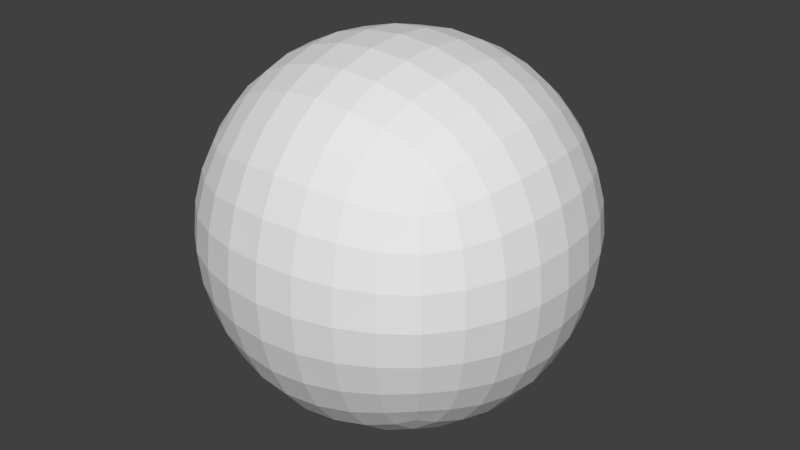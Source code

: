 # Source: Baseball.blend  (saved by Blender 2.79.0; exported with 4.5.12 LTS)
import bpy
from mathutils import Matrix  # noqa: F401  (used for matrix-valued properties, if any)

bpy.ops.wm.read_factory_settings(use_empty=True)
scene = bpy.context.scene
scene.name = 'Scene'

# ---- collections
col_collection_1 = bpy.data.collections.new('Collection 1'); scene.collection.children.link(col_collection_1)

# ---- world
world_world = bpy.data.worlds.new('World'); scene.world = world_world
world_world.color = (0.05088, 0.05088, 0.05088)
world_world.use_sun_shadow = False
world_world.sun_shadow_jitter_overblur = 0.0
world_world.cycles.sampling_method = 'MANUAL'

# ---- meshes
me_cube = bpy.data.meshes.new('Cube')
me_cube.from_pydata([(-0.8492, 0.0, 0.0), (-0.8346, -0.1723, 0.0), (-0.7912, -0.3375, -9.313e-10), (-0.7189, -0.4884, 0.0), (-0.8346, 0.0, 0.1723), (-0.7912, -9.313e-10, 0.3375), (-0.7189, 0.0, 0.4884), (-0.8346, 0.1723, 0.0), (-0.7912, 0.3375, 9.313e-10), (-0.7189, 0.4884, 0.0), (-0.8346, 0.0, -0.1723), (-0.7912, 9.313e-10, -0.3375), (-0.7189, 0.0, -0.4884), (-0.8203, -0.1693, -0.1693), (-0.7775, -0.3315, -0.1632), (-0.7064, -0.4798, -0.1571), (-0.7775, -0.1632, -0.3315), (-0.7374, -0.319, -0.319), (-0.6717, -0.4598, -0.3049), (-0.7064, -0.1571, -0.4798), (-0.6717, -0.3049, -0.4598), (-0.6178, -0.4342, -0.4342), (-0.8203, -0.1693, 0.1693), (-0.7775, -0.1632, 0.3315), (-0.7064, -0.1571, 0.4798), (-0.7775, -0.3315, 0.1632), (-0.7374, -0.319, 0.319), (-0.6717, -0.3049, 0.4598), (-0.7064, -0.4798, 0.1571), (-0.6717, -0.4598, 0.3049), (-0.6178, -0.4342, 0.4342), (-0.8203, 0.1693, 0.1693), (-0.7775, 0.3315, 0.1632), (-0.7064, 0.4798, 0.1571), (-0.7775, 0.1632, 0.3315), (-0.7374, 0.319, 0.319), (-0.6717, 0.4598, 0.3049), (-0.7064, 0.1571, 0.4798), (-0.6717, 0.3049, 0.4598), (-0.6178, 0.4342, 0.4342), (-0.8203, 0.1693, -0.1693), (-0.7775, 0.1632, -0.3315), (-0.7064, 0.1571, -0.4798), (-0.7775, 0.3315, -0.1632), (-0.7374, 0.319, -0.319), (-0.6717, 0.3049, -0.4598), (-0.7064, 0.4798, -0.1571), (-0.6717, 0.4598, -0.3049), (-0.6178, 0.4342, -0.4342), (0.0, 0.8492, 0.0), (-0.1723, 0.8346, 0.0), (-0.3375, 0.7912, -9.313e-10), (-0.4884, 0.7189, 0.0), (0.0, 0.8346, 0.1723), (-9.313e-10, 0.7912, 0.3375), (0.0, 0.7189, 0.4884), (0.1723, 0.8346, 0.0), (0.3375, 0.7912, 9.313e-10), (0.4884, 0.7189, 0.0), (0.0, 0.8346, -0.1723), (9.313e-10, 0.7912, -0.3375), (0.0, 0.7189, -0.4884), (-0.1693, 0.8203, -0.1693), (-0.3315, 0.7775, -0.1632), (-0.4798, 0.7064, -0.1571), (-0.1632, 0.7775, -0.3315), (-0.319, 0.7374, -0.319), (-0.4598, 0.6717, -0.3049), (-0.1571, 0.7064, -0.4798), (-0.3049, 0.6717, -0.4598), (-0.4342, 0.6178, -0.4342), (-0.1693, 0.8203, 0.1693), (-0.1632, 0.7775, 0.3315), (-0.1571, 0.7064, 0.4798), (-0.3315, 0.7775, 0.1632), (-0.319, 0.7374, 0.319), (-0.3049, 0.6717, 0.4598), (-0.4798, 0.7064, 0.1571), (-0.4598, 0.6717, 0.3049), (-0.4342, 0.6178, 0.4342), (0.1693, 0.8203, 0.1693), (0.3315, 0.7775, 0.1632), (0.4798, 0.7064, 0.1571), (0.1632, 0.7775, 0.3315), (0.319, 0.7374, 0.319), (0.4598, 0.6717, 0.3049), (0.1571, 0.7064, 0.4798), (0.3049, 0.6717, 0.4598), (0.4342, 0.6178, 0.4342), (0.1693, 0.8203, -0.1693), (0.1632, 0.7775, -0.3315), (0.1571, 0.7064, -0.4798), (0.3315, 0.7775, -0.1632), (0.319, 0.7374, -0.319), (0.3049, 0.6717, -0.4598), (0.4798, 0.7064, -0.1571), (0.4598, 0.6717, -0.3049), (0.4342, 0.6178, -0.4342), (0.8492, 0.0, 0.0), (0.8346, 0.1723, 0.0), (0.7912, 0.3375, -9.313e-10), (0.7189, 0.4884, 0.0), (0.8346, 0.0, 0.1723), (0.7912, 9.313e-10, 0.3375), (0.7189, 0.0, 0.4884), (0.8346, -0.1723, 0.0), (0.7912, -0.3375, 9.313e-10), (0.7189, -0.4884, 0.0), (0.8346, 0.0, -0.1723), (0.7912, -9.313e-10, -0.3375), (0.7189, 0.0, -0.4884), (0.8203, 0.1693, -0.1693), (0.7775, 0.3315, -0.1632), (0.7064, 0.4798, -0.1571), (0.7775, 0.1632, -0.3315), (0.7374, 0.319, -0.319), (0.6717, 0.4598, -0.3049), (0.7064, 0.1571, -0.4798), (0.6717, 0.3049, -0.4598), (0.6178, 0.4342, -0.4342), (0.8203, 0.1693, 0.1693), (0.7775, 0.1632, 0.3315), (0.7064, 0.1571, 0.4798), (0.7775, 0.3315, 0.1632), (0.7374, 0.319, 0.319), (0.6717, 0.3049, 0.4598), (0.7064, 0.4798, 0.1571), (0.6717, 0.4598, 0.3049), (0.6178, 0.4342, 0.4342), (0.8203, -0.1693, 0.1693), (0.7775, -0.3315, 0.1632), (0.7064, -0.4798, 0.1571), (0.7775, -0.1632, 0.3315), (0.7374, -0.319, 0.319), (0.6717, -0.4598, 0.3049), (0.7064, -0.1571, 0.4798), (0.6717, -0.3049, 0.4598), (0.6178, -0.4342, 0.4342), (0.8203, -0.1693, -0.1693), (0.7775, -0.1632, -0.3315), (0.7064, -0.1571, -0.4798), (0.7775, -0.3315, -0.1632), (0.7374, -0.319, -0.319), (0.6717, -0.3049, -0.4598), (0.7064, -0.4798, -0.1571), (0.6717, -0.4598, -0.3049), (0.6178, -0.4342, -0.4342), (0.0, -0.8492, 0.0), (0.1723, -0.8346, 0.0), (0.3375, -0.7912, -9.313e-10), (0.4884, -0.7189, 0.0), (0.0, -0.8346, 0.1723), (9.313e-10, -0.7912, 0.3375), (0.0, -0.7189, 0.4884), (-0.1723, -0.8346, 0.0), (-0.3375, -0.7912, 9.313e-10), (-0.4884, -0.7189, 0.0), (0.0, -0.8346, -0.1723), (-9.313e-10, -0.7912, -0.3375), (0.0, -0.7189, -0.4884), (0.1693, -0.8203, -0.1693), (0.3315, -0.7775, -0.1632), (0.4798, -0.7064, -0.1571), (0.1632, -0.7775, -0.3315), (0.319, -0.7374, -0.319), (0.4598, -0.6717, -0.3049), (0.1571, -0.7064, -0.4798), (0.3049, -0.6717, -0.4598), (0.4342, -0.6178, -0.4342), (0.1693, -0.8203, 0.1693), (0.1632, -0.7775, 0.3315), (0.1571, -0.7064, 0.4798), (0.3315, -0.7775, 0.1632), (0.319, -0.7374, 0.319), (0.3049, -0.6717, 0.4598), (0.4798, -0.7064, 0.1571), (0.4598, -0.6717, 0.3049), (0.4342, -0.6178, 0.4342), (-0.1693, -0.8203, 0.1693), (-0.3315, -0.7775, 0.1632), (-0.4798, -0.7064, 0.1571), (-0.1632, -0.7775, 0.3315), (-0.319, -0.7374, 0.319), (-0.4598, -0.6717, 0.3049), (-0.1571, -0.7064, 0.4798), (-0.3049, -0.6717, 0.4598), (-0.4342, -0.6178, 0.4342), (-0.1693, -0.8203, -0.1693), (-0.1632, -0.7775, -0.3315), (-0.1571, -0.7064, -0.4798), (-0.3315, -0.7775, -0.1632), (-0.319, -0.7374, -0.319), (-0.3049, -0.6717, -0.4598), (-0.4798, -0.7064, -0.1571), (-0.4598, -0.6717, -0.3049), (-0.4342, -0.6178, -0.4342), (0.0, 0.0, -0.8492), (0.0, 0.1723, -0.8346), (-9.313e-10, 0.3375, -0.7912), (0.0, 0.4884, -0.7189), (0.1723, 0.0, -0.8346), (0.3375, 9.313e-10, -0.7912), (0.4884, 0.0, -0.7189), (0.0, -0.1723, -0.8346), (9.313e-10, -0.3375, -0.7912), (0.0, -0.4884, -0.7189), (-0.1723, 0.0, -0.8346), (-0.3375, -9.313e-10, -0.7912), (-0.4884, 0.0, -0.7189), (-0.1693, 0.1693, -0.8203), (-0.1632, 0.3315, -0.7775), (-0.1571, 0.4798, -0.7064), (-0.3315, 0.1632, -0.7775), (-0.319, 0.319, -0.7374), (-0.3049, 0.4598, -0.6717), (-0.4798, 0.1571, -0.7064), (-0.4598, 0.3049, -0.6717), (-0.4342, 0.4342, -0.6178), (0.1693, 0.1693, -0.8203), (0.3315, 0.1632, -0.7775), (0.4798, 0.1571, -0.7064), (0.1632, 0.3315, -0.7775), (0.319, 0.319, -0.7374), (0.4598, 0.3049, -0.6717), (0.1571, 0.4798, -0.7064), (0.3049, 0.4598, -0.6717), (0.4342, 0.4342, -0.6178), (0.1693, -0.1693, -0.8203), (0.1632, -0.3315, -0.7775), (0.1571, -0.4798, -0.7064), (0.3315, -0.1632, -0.7775), (0.319, -0.319, -0.7374), (0.3049, -0.4598, -0.6717), (0.4798, -0.1571, -0.7064), (0.4598, -0.3049, -0.6717), (0.4342, -0.4342, -0.6178), (-0.1693, -0.1693, -0.8203), (-0.3315, -0.1632, -0.7775), (-0.4798, -0.1571, -0.7064), (-0.1632, -0.3315, -0.7775), (-0.319, -0.319, -0.7374), (-0.4598, -0.3049, -0.6717), (-0.1571, -0.4798, -0.7064), (-0.3049, -0.4598, -0.6717), (-0.4342, -0.4342, -0.6178), (0.0, 0.0, 0.8492), (0.0, 0.1723, 0.8346), (9.313e-10, 0.3375, 0.7912), (0.0, 0.4884, 0.7189), (-0.1723, 0.0, 0.8346), (-0.3375, 9.313e-10, 0.7912), (-0.4884, 0.0, 0.7189), (0.0, -0.1723, 0.8346), (-9.313e-10, -0.3375, 0.7912), (0.0, -0.4884, 0.7189), (0.1723, 0.0, 0.8346), (0.3375, -9.313e-10, 0.7912), (0.4884, 0.0, 0.7189), (0.1693, 0.1693, 0.8203), (0.1632, 0.3315, 0.7775), (0.1571, 0.4798, 0.7064), (0.3315, 0.1632, 0.7775), (0.319, 0.319, 0.7374), (0.3049, 0.4598, 0.6717), (0.4798, 0.1571, 0.7064), (0.4598, 0.3049, 0.6717), (0.4342, 0.4342, 0.6178), (-0.1693, 0.1693, 0.8203), (-0.3315, 0.1632, 0.7775), (-0.4798, 0.1571, 0.7064), (-0.1632, 0.3315, 0.7775), (-0.319, 0.319, 0.7374), (-0.4598, 0.3049, 0.6717), (-0.1571, 0.4798, 0.7064), (-0.3049, 0.4598, 0.6717), (-0.4342, 0.4342, 0.6178), (-0.1693, -0.1693, 0.8203), (-0.1632, -0.3315, 0.7775), (-0.1571, -0.4798, 0.7064), (-0.3315, -0.1632, 0.7775), (-0.319, -0.319, 0.7374), (-0.3049, -0.4598, 0.6717), (-0.4798, -0.1571, 0.7064), (-0.4598, -0.3049, 0.6717), (-0.4342, -0.4342, 0.6178), (0.1693, -0.1693, 0.8203), (0.3315, -0.1632, 0.7775), (0.4798, -0.1571, 0.7064), (0.1632, -0.3315, 0.7775), (0.319, -0.319, 0.7374), (0.4598, -0.3049, 0.6717), (0.1571, -0.4798, 0.7064), (0.3049, -0.4598, 0.6717), (0.4342, -0.4342, 0.6178), (-0.54, 0.4199, -0.54), (-0.5795, 0.2976, -0.5795), (-0.6071, 0.1541, -0.6071), (-0.6179, 0.0, -0.6179), (-0.6071, -0.1541, -0.6071), (-0.5795, -0.2976, -0.5795), (-0.54, -0.4199, -0.54), (-0.54, -0.54, -0.4199), (-0.5795, -0.5795, -0.2976), (-0.6071, -0.6071, -0.1541), (-0.6179, -0.6179, 0.0), (-0.6071, -0.6071, 0.1541), (-0.5795, -0.5795, 0.2976), (-0.54, -0.54, 0.4199), (-0.54, -0.4199, 0.54), (-0.5795, -0.2976, 0.5795), (-0.6071, -0.1541, 0.6071), (-0.6179, 0.0, 0.6179), (-0.6071, 0.1541, 0.6071), (-0.5795, 0.2976, 0.5795), (-0.54, 0.4199, 0.54), (-0.54, 0.54, 0.4199), (-0.5795, 0.5795, 0.2976), (-0.6071, 0.6071, 0.1541), (-0.6179, 0.6179, 0.0), (-0.6071, 0.6071, -0.1541), (-0.5795, 0.5795, -0.2976), (-0.54, 0.54, -0.4199), (0.4199, 0.54, -0.54), (0.2976, 0.5795, -0.5795), (0.1541, 0.6071, -0.6071), (0.0, 0.6179, -0.6179), (-0.1541, 0.6071, -0.6071), (-0.2976, 0.5795, -0.5795), (-0.4199, 0.54, -0.54), (-0.4199, 0.54, 0.54), (-0.2976, 0.5795, 0.5795), (-0.1541, 0.6071, 0.6071), (0.0, 0.6179, 0.6179), (0.1541, 0.6071, 0.6071), (0.2976, 0.5795, 0.5795), (0.4199, 0.54, 0.54), (0.54, 0.54, 0.4199), (0.5795, 0.5795, 0.2976), (0.6071, 0.6071, 0.1541), (0.6179, 0.6179, 0.0), (0.6071, 0.6071, -0.1541), (0.5795, 0.5795, -0.2976), (0.54, 0.54, -0.4199), (0.54, -0.4199, -0.54), (0.5795, -0.2976, -0.5795), (0.6071, -0.1541, -0.6071), (0.6179, 0.0, -0.6179), (0.6071, 0.1541, -0.6071), (0.5795, 0.2976, -0.5795), (0.54, 0.4199, -0.54), (0.54, 0.4199, 0.54), (0.5795, 0.2976, 0.5795), (0.6071, 0.1541, 0.6071), (0.6179, 0.0, 0.6179), (0.6071, -0.1541, 0.6071), (0.5795, -0.2976, 0.5795), (0.54, -0.4199, 0.54), (0.54, -0.54, 0.4199), (0.5795, -0.5795, 0.2976), (0.6071, -0.6071, 0.1541), (0.6179, -0.6179, 0.0), (0.6071, -0.6071, -0.1541), (0.5795, -0.5795, -0.2976), (0.54, -0.54, -0.4199), (-0.4199, -0.54, -0.54), (-0.2976, -0.5795, -0.5795), (-0.1541, -0.6071, -0.6071), (0.0, -0.6179, -0.6179), (0.1541, -0.6071, -0.6071), (0.2976, -0.5795, -0.5795), (0.4199, -0.54, -0.54), (0.4199, -0.54, 0.54), (0.2976, -0.5795, 0.5795), (0.1541, -0.6071, 0.6071), (0.0, -0.6179, 0.6179), (-0.1541, -0.6071, 0.6071), (-0.2976, -0.5795, 0.5795), (-0.4199, -0.54, 0.54), (-0.5015, -0.5015, -0.5015), (-0.5015, -0.5015, 0.5015), (-0.5015, 0.5015, -0.5015), (-0.5015, 0.5015, 0.5015), (0.5015, -0.5015, -0.5015), (0.5015, -0.5015, 0.5015), (0.5015, 0.5015, -0.5015), (0.5015, 0.5015, 0.5015)], [], [(0, 10, 13, 1), (1, 13, 14, 2), (2, 14, 15, 3), (3, 15, 303, 304), (10, 11, 16, 13), (13, 16, 17, 14), (14, 17, 18, 15), (15, 18, 302, 303), (11, 12, 19, 16), (16, 19, 20, 17), (17, 20, 21, 18), (18, 21, 301, 302), (12, 297, 298, 19), (19, 298, 299, 20), (20, 299, 300, 21), (21, 300, 378, 301), (0, 1, 22, 4), (4, 22, 23, 5), (5, 23, 24, 6), (6, 24, 310, 311), (1, 2, 25, 22), (22, 25, 26, 23), (23, 26, 27, 24), (24, 27, 309, 310), (2, 3, 28, 25), (25, 28, 29, 26), (26, 29, 30, 27), (27, 30, 308, 309), (3, 304, 305, 28), (28, 305, 306, 29), (29, 306, 307, 30), (30, 307, 379, 308), (0, 4, 31, 7), (7, 31, 32, 8), (8, 32, 33, 9), (9, 33, 317, 318), (4, 5, 34, 31), (31, 34, 35, 32), (32, 35, 36, 33), (33, 36, 316, 317), (5, 6, 37, 34), (34, 37, 38, 35), (35, 38, 39, 36), (36, 39, 315, 316), (6, 311, 312, 37), (37, 312, 313, 38), (38, 313, 314, 39), (39, 314, 381, 315), (0, 7, 40, 10), (10, 40, 41, 11), (11, 41, 42, 12), (12, 42, 296, 297), (7, 8, 43, 40), (40, 43, 44, 41), (41, 44, 45, 42), (42, 45, 295, 296), (8, 9, 46, 43), (43, 46, 47, 44), (44, 47, 48, 45), (45, 48, 294, 295), (9, 318, 319, 46), (46, 319, 320, 47), (47, 320, 321, 48), (48, 321, 380, 294), (49, 59, 62, 50), (50, 62, 63, 51), (51, 63, 64, 52), (52, 64, 319, 318), (59, 60, 65, 62), (62, 65, 66, 63), (63, 66, 67, 64), (64, 67, 320, 319), (60, 61, 68, 65), (65, 68, 69, 66), (66, 69, 70, 67), (67, 70, 321, 320), (61, 325, 326, 68), (68, 326, 327, 69), (69, 327, 328, 70), (70, 328, 380, 321), (49, 50, 71, 53), (53, 71, 72, 54), (54, 72, 73, 55), (55, 73, 331, 332), (50, 51, 74, 71), (71, 74, 75, 72), (72, 75, 76, 73), (73, 76, 330, 331), (51, 52, 77, 74), (74, 77, 78, 75), (75, 78, 79, 76), (76, 79, 329, 330), (52, 318, 317, 77), (77, 317, 316, 78), (78, 316, 315, 79), (79, 315, 381, 329), (49, 53, 80, 56), (56, 80, 81, 57), (57, 81, 82, 58), (58, 82, 338, 339), (53, 54, 83, 80), (80, 83, 84, 81), (81, 84, 85, 82), (82, 85, 337, 338), (54, 55, 86, 83), (83, 86, 87, 84), (84, 87, 88, 85), (85, 88, 336, 337), (55, 332, 333, 86), (86, 333, 334, 87), (87, 334, 335, 88), (88, 335, 385, 336), (49, 56, 89, 59), (59, 89, 90, 60), (60, 90, 91, 61), (61, 91, 324, 325), (56, 57, 92, 89), (89, 92, 93, 90), (90, 93, 94, 91), (91, 94, 323, 324), (57, 58, 95, 92), (92, 95, 96, 93), (93, 96, 97, 94), (94, 97, 322, 323), (58, 339, 340, 95), (95, 340, 341, 96), (96, 341, 342, 97), (97, 342, 384, 322), (98, 108, 111, 99), (99, 111, 112, 100), (100, 112, 113, 101), (101, 113, 340, 339), (108, 109, 114, 111), (111, 114, 115, 112), (112, 115, 116, 113), (113, 116, 341, 340), (109, 110, 117, 114), (114, 117, 118, 115), (115, 118, 119, 116), (116, 119, 342, 341), (110, 346, 347, 117), (117, 347, 348, 118), (118, 348, 349, 119), (119, 349, 384, 342), (98, 99, 120, 102), (102, 120, 121, 103), (103, 121, 122, 104), (104, 122, 352, 353), (99, 100, 123, 120), (120, 123, 124, 121), (121, 124, 125, 122), (122, 125, 351, 352), (100, 101, 126, 123), (123, 126, 127, 124), (124, 127, 128, 125), (125, 128, 350, 351), (101, 339, 338, 126), (126, 338, 337, 127), (127, 337, 336, 128), (128, 336, 385, 350), (98, 102, 129, 105), (105, 129, 130, 106), (106, 130, 131, 107), (107, 131, 359, 360), (102, 103, 132, 129), (129, 132, 133, 130), (130, 133, 134, 131), (131, 134, 358, 359), (103, 104, 135, 132), (132, 135, 136, 133), (133, 136, 137, 134), (134, 137, 357, 358), (104, 353, 354, 135), (135, 354, 355, 136), (136, 355, 356, 137), (137, 356, 383, 357), (98, 105, 138, 108), (108, 138, 139, 109), (109, 139, 140, 110), (110, 140, 345, 346), (105, 106, 141, 138), (138, 141, 142, 139), (139, 142, 143, 140), (140, 143, 344, 345), (106, 107, 144, 141), (141, 144, 145, 142), (142, 145, 146, 143), (143, 146, 343, 344), (107, 360, 361, 144), (144, 361, 362, 145), (145, 362, 363, 146), (146, 363, 382, 343), (147, 157, 160, 148), (148, 160, 161, 149), (149, 161, 162, 150), (150, 162, 361, 360), (157, 158, 163, 160), (160, 163, 164, 161), (161, 164, 165, 162), (162, 165, 362, 361), (158, 159, 166, 163), (163, 166, 167, 164), (164, 167, 168, 165), (165, 168, 363, 362), (159, 367, 368, 166), (166, 368, 369, 167), (167, 369, 370, 168), (168, 370, 382, 363), (147, 148, 169, 151), (151, 169, 170, 152), (152, 170, 171, 153), (153, 171, 373, 374), (148, 149, 172, 169), (169, 172, 173, 170), (170, 173, 174, 171), (171, 174, 372, 373), (149, 150, 175, 172), (172, 175, 176, 173), (173, 176, 177, 174), (174, 177, 371, 372), (150, 360, 359, 175), (175, 359, 358, 176), (176, 358, 357, 177), (177, 357, 383, 371), (147, 151, 178, 154), (154, 178, 179, 155), (155, 179, 180, 156), (156, 180, 305, 304), (151, 152, 181, 178), (178, 181, 182, 179), (179, 182, 183, 180), (180, 183, 306, 305), (152, 153, 184, 181), (181, 184, 185, 182), (182, 185, 186, 183), (183, 186, 307, 306), (153, 374, 375, 184), (184, 375, 376, 185), (185, 376, 377, 186), (186, 377, 379, 307), (147, 154, 187, 157), (157, 187, 188, 158), (158, 188, 189, 159), (159, 189, 366, 367), (154, 155, 190, 187), (187, 190, 191, 188), (188, 191, 192, 189), (189, 192, 365, 366), (155, 156, 193, 190), (190, 193, 194, 191), (191, 194, 195, 192), (192, 195, 364, 365), (156, 304, 303, 193), (193, 303, 302, 194), (194, 302, 301, 195), (195, 301, 378, 364), (196, 206, 209, 197), (197, 209, 210, 198), (198, 210, 211, 199), (199, 211, 326, 325), (206, 207, 212, 209), (209, 212, 213, 210), (210, 213, 214, 211), (211, 214, 327, 326), (207, 208, 215, 212), (212, 215, 216, 213), (213, 216, 217, 214), (214, 217, 328, 327), (208, 297, 296, 215), (215, 296, 295, 216), (216, 295, 294, 217), (217, 294, 380, 328), (196, 197, 218, 200), (200, 218, 219, 201), (201, 219, 220, 202), (202, 220, 347, 346), (197, 198, 221, 218), (218, 221, 222, 219), (219, 222, 223, 220), (220, 223, 348, 347), (198, 199, 224, 221), (221, 224, 225, 222), (222, 225, 226, 223), (223, 226, 349, 348), (199, 325, 324, 224), (224, 324, 323, 225), (225, 323, 322, 226), (226, 322, 384, 349), (196, 200, 227, 203), (203, 227, 228, 204), (204, 228, 229, 205), (205, 229, 368, 367), (200, 201, 230, 227), (227, 230, 231, 228), (228, 231, 232, 229), (229, 232, 369, 368), (201, 202, 233, 230), (230, 233, 234, 231), (231, 234, 235, 232), (232, 235, 370, 369), (202, 346, 345, 233), (233, 345, 344, 234), (234, 344, 343, 235), (235, 343, 382, 370), (196, 203, 236, 206), (206, 236, 237, 207), (207, 237, 238, 208), (208, 238, 298, 297), (203, 204, 239, 236), (236, 239, 240, 237), (237, 240, 241, 238), (238, 241, 299, 298), (204, 205, 242, 239), (239, 242, 243, 240), (240, 243, 244, 241), (241, 244, 300, 299), (205, 367, 366, 242), (242, 366, 365, 243), (243, 365, 364, 244), (244, 364, 378, 300), (245, 255, 258, 246), (246, 258, 259, 247), (247, 259, 260, 248), (248, 260, 333, 332), (255, 256, 261, 258), (258, 261, 262, 259), (259, 262, 263, 260), (260, 263, 334, 333), (256, 257, 264, 261), (261, 264, 265, 262), (262, 265, 266, 263), (263, 266, 335, 334), (257, 353, 352, 264), (264, 352, 351, 265), (265, 351, 350, 266), (266, 350, 385, 335), (245, 246, 267, 249), (249, 267, 268, 250), (250, 268, 269, 251), (251, 269, 312, 311), (246, 247, 270, 267), (267, 270, 271, 268), (268, 271, 272, 269), (269, 272, 313, 312), (247, 248, 273, 270), (270, 273, 274, 271), (271, 274, 275, 272), (272, 275, 314, 313), (248, 332, 331, 273), (273, 331, 330, 274), (274, 330, 329, 275), (275, 329, 381, 314), (245, 249, 276, 252), (252, 276, 277, 253), (253, 277, 278, 254), (254, 278, 375, 374), (249, 250, 279, 276), (276, 279, 280, 277), (277, 280, 281, 278), (278, 281, 376, 375), (250, 251, 282, 279), (279, 282, 283, 280), (280, 283, 284, 281), (281, 284, 377, 376), (251, 311, 310, 282), (282, 310, 309, 283), (283, 309, 308, 284), (284, 308, 379, 377), (245, 252, 285, 255), (255, 285, 286, 256), (256, 286, 287, 257), (257, 287, 354, 353), (252, 253, 288, 285), (285, 288, 289, 286), (286, 289, 290, 287), (287, 290, 355, 354), (253, 254, 291, 288), (288, 291, 292, 289), (289, 292, 293, 290), (290, 293, 356, 355), (254, 374, 373, 291), (291, 373, 372, 292), (292, 372, 371, 293), (293, 371, 383, 356)])
_uv = me_cube.uv_layers.new(name='UVMap')
_uv.uv.foreach_set('vector', [0.3074, 0.4989, 0.3056, 0.4749, 0.3291, 0.4737, 0.3311, 0.4969, 0.3311, 0.4969, 0.3291, 0.4737, 0.3522, 0.4727, 0.3542, 0.4949, 0.3542, 0.4949, 0.3522, 0.4727, 0.3747, 0.4716, 0.3767, 0.4931, 0.3767, 0.4931, 0.3747, 0.4716, 0.3972, 0.4699, 0.399, 0.4914, 0.3056, 0.4749, 0.3043, 0.4508, 0.3277, 0.4503, 0.3291, 0.4737, 0.3291, 0.4737, 0.3277, 0.4503, 0.3505, 0.4503, 0.3522, 0.4727, 0.3522, 0.4727, 0.3505, 0.4503, 0.3728, 0.4501, 0.3747, 0.4716, 0.3747, 0.4716, 0.3728, 0.4501, 0.3947, 0.4485, 0.3972, 0.4699, 0.3043, 0.4508, 0.3034, 0.4262, 0.327, 0.4264, 0.3277, 0.4503, 0.3277, 0.4503, 0.327, 0.4264, 0.3499, 0.4276, 0.3505, 0.4503, 0.3505, 0.4503, 0.3499, 0.4276, 0.3713, 0.4292, 0.3728, 0.4501, 0.3728, 0.4501, 0.3713, 0.4292, 0.3916, 0.4283, 0.3947, 0.4485, 0.3034, 0.4262, 0.3029, 0.4009, 0.3278, 0.4014, 0.327, 0.4264, 0.327, 0.4264, 0.3278, 0.4014, 0.3517, 0.4041, 0.3499, 0.4276, 0.3499, 0.4276, 0.3517, 0.4041, 0.373, 0.4084, 0.3713, 0.4292, 0.3713, 0.4292, 0.373, 0.4084, 0.3885, 0.4128, 0.3916, 0.4283, 0.3074, 0.4989, 0.3311, 0.4969, 0.3331, 0.52, 0.3098, 0.5229, 0.3098, 0.5229, 0.3331, 0.52, 0.3357, 0.5432, 0.3127, 0.5468, 0.3127, 0.5468, 0.3357, 0.5432, 0.3392, 0.5666, 0.3161, 0.571, 0.3161, 0.571, 0.3392, 0.5666, 0.3444, 0.5908, 0.3202, 0.5958, 0.3311, 0.4969, 0.3542, 0.4949, 0.3559, 0.5171, 0.3331, 0.52, 0.3331, 0.52, 0.3559, 0.5171, 0.358, 0.5393, 0.3357, 0.5432, 0.3357, 0.5432, 0.358, 0.5393, 0.3612, 0.5615, 0.3392, 0.5666, 0.3392, 0.5666, 0.3612, 0.5615, 0.3671, 0.5839, 0.3444, 0.5908, 0.3542, 0.4949, 0.3767, 0.4931, 0.3781, 0.5145, 0.3559, 0.5171, 0.3559, 0.5171, 0.3781, 0.5145, 0.3796, 0.5357, 0.358, 0.5393, 0.358, 0.5393, 0.3796, 0.5357, 0.3816, 0.5563, 0.3612, 0.5615, 0.3612, 0.5615, 0.3816, 0.5563, 0.3869, 0.5759, 0.3671, 0.5839, 0.3767, 0.4931, 0.399, 0.4914, 0.4003, 0.5128, 0.3781, 0.5145, 0.3781, 0.5145, 0.4003, 0.5128, 0.4011, 0.5338, 0.3796, 0.5357, 0.3796, 0.5357, 0.4011, 0.5338, 0.4012, 0.5537, 0.3816, 0.5563, 0.3816, 0.5563, 0.4012, 0.5537, 0.401, 0.5691, 0.3869, 0.5759, 0.3074, 0.4989, 0.3098, 0.5229, 0.2859, 0.5252, 0.2832, 0.5011, 0.2832, 0.5011, 0.2859, 0.5252, 0.2615, 0.5274, 0.2586, 0.5033, 0.2586, 0.5033, 0.2615, 0.5274, 0.2365, 0.53, 0.2334, 0.5055, 0.2334, 0.5055, 0.2365, 0.53, 0.2105, 0.5337, 0.2073, 0.5079, 0.3098, 0.5229, 0.3127, 0.5468, 0.2891, 0.5493, 0.2859, 0.5252, 0.2859, 0.5252, 0.2891, 0.5493, 0.265, 0.5514, 0.2615, 0.5274, 0.2615, 0.5274, 0.265, 0.5514, 0.2407, 0.554, 0.2365, 0.53, 0.2365, 0.53, 0.2407, 0.554, 0.2159, 0.5586, 0.2105, 0.5337, 0.3127, 0.5468, 0.3161, 0.571, 0.2923, 0.5737, 0.2891, 0.5493, 0.2891, 0.5493, 0.2923, 0.5737, 0.2684, 0.5755, 0.265, 0.5514, 0.265, 0.5514, 0.2684, 0.5755, 0.2452, 0.5769, 0.2407, 0.554, 0.2407, 0.554, 0.2452, 0.5769, 0.2227, 0.5812, 0.2159, 0.5586, 0.3161, 0.571, 0.3202, 0.5958, 0.2952, 0.5992, 0.2923, 0.5737, 0.2923, 0.5737, 0.2952, 0.5992, 0.2702, 0.6004, 0.2684, 0.5755, 0.2684, 0.5755, 0.2702, 0.6004, 0.2467, 0.5996, 0.2452, 0.5769, 0.2452, 0.5769, 0.2467, 0.5996, 0.229, 0.5979, 0.2227, 0.5812, 0.3074, 0.4989, 0.2832, 0.5011, 0.2816, 0.4769, 0.3056, 0.4749, 0.3056, 0.4749, 0.2816, 0.4769, 0.2805, 0.4525, 0.3043, 0.4508, 0.3043, 0.4508, 0.2805, 0.4525, 0.2793, 0.4278, 0.3034, 0.4262, 0.3034, 0.4262, 0.2793, 0.4278, 0.2775, 0.4021, 0.3029, 0.4009, 0.2832, 0.5011, 0.2586, 0.5033, 0.2572, 0.479, 0.2816, 0.4769, 0.2816, 0.4769, 0.2572, 0.479, 0.2564, 0.4547, 0.2805, 0.4525, 0.2805, 0.4525, 0.2564, 0.4547, 0.2554, 0.4303, 0.2793, 0.4278, 0.2793, 0.4278, 0.2554, 0.4303, 0.2526, 0.4055, 0.2775, 0.4021, 0.2586, 0.5033, 0.2334, 0.5055, 0.2321, 0.4809, 0.2572, 0.479, 0.2572, 0.479, 0.2321, 0.4809, 0.232, 0.4565, 0.2564, 0.4547, 0.2564, 0.4547, 0.232, 0.4565, 0.2323, 0.4331, 0.2554, 0.4303, 0.2554, 0.4303, 0.2323, 0.4331, 0.2297, 0.4105, 0.2526, 0.4055, 0.2334, 0.5055, 0.2073, 0.5079, 0.2059, 0.4819, 0.2321, 0.4809, 0.2321, 0.4809, 0.2059, 0.4819, 0.2067, 0.4564, 0.232, 0.4565, 0.232, 0.4565, 0.2067, 0.4564, 0.2094, 0.4329, 0.2323, 0.4331, 0.2323, 0.4331, 0.2094, 0.4329, 0.2126, 0.4154, 0.2297, 0.4105, 0.05348, 0.5217, 0.05608, 0.4666, 0.1043, 0.4735, 0.1043, 0.5171, 0.1043, 0.5171, 0.1043, 0.4735, 0.1438, 0.4782, 0.1447, 0.5135, 0.1447, 0.5135, 0.1438, 0.4782, 0.177, 0.4809, 0.1782, 0.5105, 0.1782, 0.5105, 0.177, 0.4809, 0.2059, 0.4819, 0.2073, 0.5079, 0.05608, 0.4666, 0.06973, 0.4155, 0.1128, 0.4316, 0.1043, 0.4735, 0.1043, 0.4735, 0.1128, 0.4316, 0.1488, 0.4437, 0.1438, 0.4782, 0.1438, 0.4782, 0.1488, 0.4437, 0.1796, 0.452, 0.177, 0.4809, 0.177, 0.4809, 0.1796, 0.452, 0.2067, 0.4564, 0.2059, 0.4819, 0.06973, 0.4155, 0.09239, 0.3705, 0.1291, 0.3934, 0.1128, 0.4316, 0.1128, 0.4316, 0.1291, 0.3934, 0.1601, 0.4116, 0.1488, 0.4437, 0.1488, 0.4437, 0.1601, 0.4116, 0.186, 0.4254, 0.1796, 0.452, 0.1796, 0.452, 0.186, 0.4254, 0.2094, 0.4329, 0.2067, 0.4564, 0.09239, 0.3705, 0.122, 0.3326, 0.1526, 0.3606, 0.1291, 0.3934, 0.1291, 0.3934, 0.1526, 0.3606, 0.1782, 0.384, 0.1601, 0.4116, 0.1601, 0.4116, 0.1782, 0.384, 0.1988, 0.4028, 0.186, 0.4254, 0.186, 0.4254, 0.1988, 0.4028, 0.2126, 0.4154, 0.2094, 0.4329, 0.05348, 0.5217, 0.1043, 0.5171, 0.1121, 0.56, 0.06582, 0.5755, 0.06582, 0.5755, 0.1121, 0.56, 0.1279, 0.5998, 0.08834, 0.6233, 0.08834, 0.6233, 0.1279, 0.5998, 0.1508, 0.6345, 0.1187, 0.6637, 0.1187, 0.6637, 0.1508, 0.6345, 0.1798, 0.6626, 0.1547, 0.6958, 0.1043, 0.5171, 0.1447, 0.5135, 0.1501, 0.5484, 0.1121, 0.56, 0.1121, 0.56, 0.1501, 0.5484, 0.1612, 0.5815, 0.1279, 0.5998, 0.1279, 0.5998, 0.1612, 0.5815, 0.178, 0.611, 0.1508, 0.6345, 0.1508, 0.6345, 0.178, 0.611, 0.2008, 0.6349, 0.1798, 0.6626, 0.1447, 0.5135, 0.1782, 0.5105, 0.1823, 0.5398, 0.1501, 0.5484, 0.1501, 0.5484, 0.1823, 0.5398, 0.19, 0.5677, 0.1612, 0.5815, 0.1612, 0.5815, 0.19, 0.5677, 0.2011, 0.5928, 0.178, 0.611, 0.178, 0.611, 0.2011, 0.5928, 0.2177, 0.6127, 0.2008, 0.6349, 0.1782, 0.5105, 0.2073, 0.5079, 0.2105, 0.5337, 0.1823, 0.5398, 0.1823, 0.5398, 0.2105, 0.5337, 0.2159, 0.5586, 0.19, 0.5677, 0.19, 0.5677, 0.2159, 0.5586, 0.2227, 0.5812, 0.2011, 0.5928, 0.2011, 0.5928, 0.2227, 0.5812, 0.229, 0.5979, 0.2177, 0.6127, 0.9465, 0.522, 0.9341, 0.5758, 0.8879, 0.5603, 0.8957, 0.5174, 0.8957, 0.5174, 0.8879, 0.5603, 0.8499, 0.5486, 0.8553, 0.5137, 0.8553, 0.5137, 0.8499, 0.5486, 0.8177, 0.54, 0.8218, 0.5107, 0.8218, 0.5107, 0.8177, 0.54, 0.7895, 0.5339, 0.7927, 0.5081, 0.9341, 0.5758, 0.9116, 0.6236, 0.8721, 0.6001, 0.8879, 0.5603, 0.8879, 0.5603, 0.8721, 0.6001, 0.8387, 0.5817, 0.8499, 0.5486, 0.8499, 0.5486, 0.8387, 0.5817, 0.81, 0.568, 0.8177, 0.54, 0.8177, 0.54, 0.81, 0.568, 0.7841, 0.5588, 0.7895, 0.5339, 0.9116, 0.6236, 0.8812, 0.6639, 0.8491, 0.6347, 0.8721, 0.6001, 0.8721, 0.6001, 0.8491, 0.6347, 0.8219, 0.6112, 0.8387, 0.5817, 0.8387, 0.5817, 0.8219, 0.6112, 0.7988, 0.593, 0.81, 0.568, 0.81, 0.568, 0.7988, 0.593, 0.7772, 0.5814, 0.7841, 0.5588, 0.8812, 0.6639, 0.8452, 0.696, 0.8201, 0.6628, 0.8491, 0.6347, 0.8491, 0.6347, 0.8201, 0.6628, 0.7991, 0.6351, 0.8219, 0.6112, 0.8219, 0.6112, 0.7991, 0.6351, 0.7822, 0.6129, 0.7988, 0.593, 0.7988, 0.593, 0.7822, 0.6129, 0.7709, 0.5981, 0.7772, 0.5814, 0.9465, 0.522, 0.8957, 0.5174, 0.8957, 0.4738, 0.944, 0.4669, 0.944, 0.4669, 0.8957, 0.4738, 0.8873, 0.4319, 0.9303, 0.4158, 0.9303, 0.4158, 0.8873, 0.4319, 0.871, 0.3937, 0.9077, 0.3708, 0.9077, 0.3708, 0.871, 0.3937, 0.8475, 0.3609, 0.8781, 0.3328, 0.8957, 0.5174, 0.8553, 0.5137, 0.8562, 0.4784, 0.8957, 0.4738, 0.8957, 0.4738, 0.8562, 0.4784, 0.8512, 0.4439, 0.8873, 0.4319, 0.8873, 0.4319, 0.8512, 0.4439, 0.84, 0.4119, 0.871, 0.3937, 0.871, 0.3937, 0.84, 0.4119, 0.8219, 0.3843, 0.8475, 0.3609, 0.8553, 0.5137, 0.8218, 0.5107, 0.823, 0.4812, 0.8562, 0.4784, 0.8562, 0.4784, 0.823, 0.4812, 0.8205, 0.4522, 0.8512, 0.4439, 0.8512, 0.4439, 0.8205, 0.4522, 0.814, 0.4256, 0.84, 0.4119, 0.84, 0.4119, 0.814, 0.4256, 0.8013, 0.403, 0.8219, 0.3843, 0.8218, 0.5107, 0.7927, 0.5081, 0.7941, 0.4821, 0.823, 0.4812, 0.823, 0.4812, 0.7941, 0.4821, 0.7933, 0.4566, 0.8205, 0.4522, 0.8205, 0.4522, 0.7933, 0.4566, 0.7907, 0.4331, 0.814, 0.4256, 0.814, 0.4256, 0.7907, 0.4331, 0.7875, 0.4156, 0.8013, 0.403, 0.6926, 0.4991, 0.6944, 0.475, 0.7184, 0.477, 0.7168, 0.5012, 0.7168, 0.5012, 0.7184, 0.477, 0.7428, 0.4792, 0.7414, 0.5034, 0.7414, 0.5034, 0.7428, 0.4792, 0.7679, 0.4811, 0.7666, 0.5057, 0.7666, 0.5057, 0.7679, 0.4811, 0.7941, 0.4821, 0.7927, 0.5081, 0.6944, 0.475, 0.6958, 0.4509, 0.7196, 0.4527, 0.7184, 0.477, 0.7184, 0.477, 0.7196, 0.4527, 0.7437, 0.4549, 0.7428, 0.4792, 0.7428, 0.4792, 0.7437, 0.4549, 0.7681, 0.4567, 0.7679, 0.4811, 0.7679, 0.4811, 0.7681, 0.4567, 0.7933, 0.4566, 0.7941, 0.4821, 0.6958, 0.4509, 0.6967, 0.4264, 0.7207, 0.4279, 0.7196, 0.4527, 0.7196, 0.4527, 0.7207, 0.4279, 0.7447, 0.4305, 0.7437, 0.4549, 0.7437, 0.4549, 0.7447, 0.4305, 0.7678, 0.4333, 0.7681, 0.4567, 0.7681, 0.4567, 0.7678, 0.4333, 0.7907, 0.4331, 0.7933, 0.4566, 0.6967, 0.4264, 0.6972, 0.401, 0.7226, 0.4022, 0.7207, 0.4279, 0.7207, 0.4279, 0.7226, 0.4022, 0.7474, 0.4056, 0.7447, 0.4305, 0.7447, 0.4305, 0.7474, 0.4056, 0.7704, 0.4107, 0.7678, 0.4333, 0.7678, 0.4333, 0.7704, 0.4107, 0.7875, 0.4156, 0.7907, 0.4331, 0.6926, 0.4991, 0.7168, 0.5012, 0.7141, 0.5253, 0.6902, 0.523, 0.6902, 0.523, 0.7141, 0.5253, 0.7109, 0.5494, 0.6873, 0.5469, 0.6873, 0.5469, 0.7109, 0.5494, 0.7076, 0.5739, 0.6838, 0.5711, 0.6838, 0.5711, 0.7076, 0.5739, 0.7048, 0.5994, 0.6797, 0.5959, 0.7168, 0.5012, 0.7414, 0.5034, 0.7385, 0.5275, 0.7141, 0.5253, 0.7141, 0.5253, 0.7385, 0.5275, 0.735, 0.5516, 0.7109, 0.5494, 0.7109, 0.5494, 0.735, 0.5516, 0.7316, 0.5757, 0.7076, 0.5739, 0.7076, 0.5739, 0.7316, 0.5757, 0.7298, 0.6006, 0.7048, 0.5994, 0.7414, 0.5034, 0.7666, 0.5057, 0.7635, 0.5302, 0.7385, 0.5275, 0.7385, 0.5275, 0.7635, 0.5302, 0.7593, 0.5541, 0.735, 0.5516, 0.735, 0.5516, 0.7593, 0.5541, 0.7548, 0.5771, 0.7316, 0.5757, 0.7316, 0.5757, 0.7548, 0.5771, 0.7532, 0.5998, 0.7298, 0.6006, 0.7666, 0.5057, 0.7927, 0.5081, 0.7895, 0.5339, 0.7635, 0.5302, 0.7635, 0.5302, 0.7895, 0.5339, 0.7841, 0.5588, 0.7593, 0.5541, 0.7593, 0.5541, 0.7841, 0.5588, 0.7772, 0.5814, 0.7548, 0.5771, 0.7548, 0.5771, 0.7772, 0.5814, 0.7709, 0.5981, 0.7532, 0.5998, 0.6926, 0.4991, 0.6902, 0.523, 0.6669, 0.5201, 0.6689, 0.497, 0.6689, 0.497, 0.6669, 0.5201, 0.6442, 0.5172, 0.6458, 0.495, 0.6458, 0.495, 0.6442, 0.5172, 0.6219, 0.5146, 0.6233, 0.4932, 0.6233, 0.4932, 0.6219, 0.5146, 0.5997, 0.5128, 0.601, 0.4915, 0.6902, 0.523, 0.6873, 0.5469, 0.6643, 0.5433, 0.6669, 0.5201, 0.6669, 0.5201, 0.6643, 0.5433, 0.642, 0.5393, 0.6442, 0.5172, 0.6442, 0.5172, 0.642, 0.5393, 0.6204, 0.5358, 0.6219, 0.5146, 0.6219, 0.5146, 0.6204, 0.5358, 0.5989, 0.5339, 0.5997, 0.5128, 0.6873, 0.5469, 0.6838, 0.5711, 0.6608, 0.5667, 0.6643, 0.5433, 0.6643, 0.5433, 0.6608, 0.5667, 0.6387, 0.5615, 0.642, 0.5393, 0.642, 0.5393, 0.6387, 0.5615, 0.6184, 0.5563, 0.6204, 0.5358, 0.6204, 0.5358, 0.6184, 0.5563, 0.5987, 0.5538, 0.5989, 0.5339, 0.6838, 0.5711, 0.6797, 0.5959, 0.6555, 0.5909, 0.6608, 0.5667, 0.6608, 0.5667, 0.6555, 0.5909, 0.6329, 0.584, 0.6387, 0.5615, 0.6387, 0.5615, 0.6329, 0.584, 0.6131, 0.576, 0.6184, 0.5563, 0.6184, 0.5563, 0.6131, 0.576, 0.599, 0.5692, 0.5987, 0.5538, 0.6926, 0.4991, 0.6689, 0.497, 0.6709, 0.4738, 0.6944, 0.475, 0.6944, 0.475, 0.6709, 0.4738, 0.6724, 0.4504, 0.6958, 0.4509, 0.6958, 0.4509, 0.6724, 0.4504, 0.673, 0.4265, 0.6967, 0.4264, 0.6967, 0.4264, 0.673, 0.4265, 0.6723, 0.4015, 0.6972, 0.401, 0.6689, 0.497, 0.6458, 0.495, 0.6479, 0.4728, 0.6709, 0.4738, 0.6709, 0.4738, 0.6479, 0.4728, 0.6495, 0.4504, 0.6724, 0.4504, 0.6724, 0.4504, 0.6495, 0.4504, 0.6502, 0.4277, 0.673, 0.4265, 0.673, 0.4265, 0.6502, 0.4277, 0.6484, 0.4042, 0.6723, 0.4015, 0.6458, 0.495, 0.6233, 0.4932, 0.6253, 0.4717, 0.6479, 0.4728, 0.6479, 0.4728, 0.6253, 0.4717, 0.6273, 0.4502, 0.6495, 0.4504, 0.6495, 0.4504, 0.6273, 0.4502, 0.6288, 0.4293, 0.6502, 0.4277, 0.6502, 0.4277, 0.6288, 0.4293, 0.627, 0.4085, 0.6484, 0.4042, 0.6233, 0.4932, 0.601, 0.4915, 0.6029, 0.47, 0.6253, 0.4717, 0.6253, 0.4717, 0.6029, 0.47, 0.6054, 0.4486, 0.6273, 0.4502, 0.6273, 0.4502, 0.6054, 0.4486, 0.6085, 0.4284, 0.6288, 0.4293, 0.6288, 0.4293, 0.6085, 0.4284, 0.6115, 0.4128, 0.627, 0.4085, 0.5, 0.4868, 0.5, 0.4583, 0.5284, 0.4601, 0.5273, 0.4873, 0.5273, 0.4873, 0.5284, 0.4601, 0.5551, 0.4634, 0.5535, 0.4884, 0.5535, 0.4884, 0.5551, 0.4634, 0.5798, 0.467, 0.578, 0.4899, 0.578, 0.4899, 0.5798, 0.467, 0.6029, 0.47, 0.601, 0.4915, 0.5, 0.4583, 0.5, 0.427, 0.5311, 0.4309, 0.5284, 0.4601, 0.5284, 0.4601, 0.5311, 0.4309, 0.5587, 0.4375, 0.5551, 0.4634, 0.5551, 0.4634, 0.5587, 0.4375, 0.583, 0.444, 0.5798, 0.467, 0.5798, 0.467, 0.583, 0.444, 0.6054, 0.4486, 0.6029, 0.47, 0.5, 0.427, 0.5, 0.3865, 0.5381, 0.3987, 0.5311, 0.4309, 0.5311, 0.4309, 0.5381, 0.3987, 0.5659, 0.411, 0.5587, 0.4375, 0.5587, 0.4375, 0.5659, 0.411, 0.5884, 0.4217, 0.583, 0.444, 0.583, 0.444, 0.5884, 0.4217, 0.6085, 0.4284, 0.6054, 0.4486, 0.5, 0.3865, 0.5216, 0.345, 0.5543, 0.367, 0.5381, 0.3987, 0.5381, 0.3987, 0.5543, 0.367, 0.5797, 0.3859, 0.5659, 0.411, 0.5659, 0.411, 0.5797, 0.3859, 0.599, 0.4018, 0.5884, 0.4217, 0.5884, 0.4217, 0.599, 0.4018, 0.6115, 0.4128, 0.6085, 0.4284, 0.5, 0.4868, 0.5273, 0.4873, 0.5268, 0.5139, 0.5, 0.5144, 0.5, 0.5144, 0.5268, 0.5139, 0.5273, 0.5408, 0.5, 0.5425, 0.5, 0.5425, 0.5273, 0.5408, 0.5298, 0.5694, 0.5, 0.573, 0.5, 0.573, 0.5298, 0.5694, 0.5369, 0.6011, 0.5, 0.6121, 0.5273, 0.4873, 0.5535, 0.4884, 0.5525, 0.513, 0.5268, 0.5139, 0.5268, 0.5139, 0.5525, 0.513, 0.5531, 0.5378, 0.5273, 0.5408, 0.5273, 0.5408, 0.5531, 0.5378, 0.5561, 0.5631, 0.5298, 0.5694, 0.5298, 0.5694, 0.5561, 0.5631, 0.5643, 0.5889, 0.5369, 0.6011, 0.5535, 0.4884, 0.578, 0.4899, 0.5768, 0.5125, 0.5525, 0.513, 0.5525, 0.513, 0.5768, 0.5125, 0.5768, 0.535, 0.5531, 0.5378, 0.5531, 0.5378, 0.5768, 0.535, 0.5786, 0.5568, 0.5561, 0.5631, 0.5561, 0.5631, 0.5786, 0.5568, 0.5852, 0.5775, 0.5643, 0.5889, 0.578, 0.4899, 0.601, 0.4915, 0.5997, 0.5128, 0.5768, 0.5125, 0.5768, 0.5125, 0.5997, 0.5128, 0.5989, 0.5339, 0.5768, 0.535, 0.5768, 0.535, 0.5989, 0.5339, 0.5987, 0.5538, 0.5786, 0.5568, 0.5786, 0.5568, 0.5987, 0.5538, 0.599, 0.5692, 0.5852, 0.5775, 0.5, 0.4868, 0.5, 0.5144, 0.4732, 0.5138, 0.4727, 0.4873, 0.4727, 0.4873, 0.4732, 0.5138, 0.4475, 0.513, 0.4466, 0.4884, 0.4466, 0.4884, 0.4475, 0.513, 0.4232, 0.5124, 0.422, 0.4898, 0.422, 0.4898, 0.4232, 0.5124, 0.4003, 0.5128, 0.399, 0.4914, 0.5, 0.5144, 0.5, 0.5425, 0.4727, 0.5408, 0.4732, 0.5138, 0.4732, 0.5138, 0.4727, 0.5408, 0.4469, 0.5378, 0.4475, 0.513, 0.4475, 0.513, 0.4469, 0.5378, 0.4232, 0.5349, 0.4232, 0.5124, 0.4232, 0.5124, 0.4232, 0.5349, 0.4011, 0.5338, 0.4003, 0.5128, 0.5, 0.5425, 0.5, 0.573, 0.4701, 0.5694, 0.4727, 0.5408, 0.4727, 0.5408, 0.4701, 0.5694, 0.4438, 0.5631, 0.4469, 0.5378, 0.4469, 0.5378, 0.4438, 0.5631, 0.4214, 0.5568, 0.4232, 0.5349, 0.4232, 0.5349, 0.4214, 0.5568, 0.4012, 0.5537, 0.4011, 0.5338, 0.5, 0.573, 0.5, 0.6121, 0.463, 0.6011, 0.4701, 0.5694, 0.4701, 0.5694, 0.463, 0.6011, 0.4357, 0.5888, 0.4438, 0.5631, 0.4438, 0.5631, 0.4357, 0.5888, 0.4148, 0.5774, 0.4214, 0.5568, 0.4214, 0.5568, 0.4148, 0.5774, 0.401, 0.5691, 0.4012, 0.5537, 0.5, 0.4868, 0.4727, 0.4873, 0.4717, 0.46, 0.5, 0.4583, 0.5, 0.4583, 0.4717, 0.46, 0.4689, 0.4309, 0.5, 0.427, 0.5, 0.427, 0.4689, 0.4309, 0.462, 0.3987, 0.5, 0.3865, 0.5, 0.3865, 0.462, 0.3987, 0.4458, 0.3669, 0.4785, 0.345, 0.4727, 0.4873, 0.4466, 0.4884, 0.445, 0.4633, 0.4717, 0.46, 0.4717, 0.46, 0.445, 0.4633, 0.4414, 0.4375, 0.4689, 0.4309, 0.4689, 0.4309, 0.4414, 0.4375, 0.4341, 0.411, 0.462, 0.3987, 0.462, 0.3987, 0.4341, 0.411, 0.4204, 0.3858, 0.4458, 0.3669, 0.4466, 0.4884, 0.422, 0.4898, 0.4203, 0.4669, 0.445, 0.4633, 0.445, 0.4633, 0.4203, 0.4669, 0.4171, 0.4439, 0.4414, 0.4375, 0.4414, 0.4375, 0.4171, 0.4439, 0.4117, 0.4217, 0.4341, 0.411, 0.4341, 0.411, 0.4117, 0.4217, 0.4011, 0.4017, 0.4204, 0.3858, 0.422, 0.4898, 0.399, 0.4914, 0.3972, 0.4699, 0.4203, 0.4669, 0.4203, 0.4669, 0.3972, 0.4699, 0.3947, 0.4485, 0.4171, 0.4439, 0.4171, 0.4439, 0.3947, 0.4485, 0.3916, 0.4283, 0.4117, 0.4217, 0.4117, 0.4217, 0.3916, 0.4283, 0.3885, 0.4128, 0.4011, 0.4017, 0.3046, 0.249, 0.3035, 0.2998, 0.2605, 0.3031, 0.2498, 0.2557, 0.2498, 0.2557, 0.2605, 0.3031, 0.2196, 0.3149, 0.2001, 0.2735, 0.2001, 0.2735, 0.2196, 0.3149, 0.1832, 0.3344, 0.1572, 0.2998, 0.1572, 0.2998, 0.1832, 0.3344, 0.1526, 0.3606, 0.122, 0.3326, 0.3035, 0.2998, 0.3029, 0.3397, 0.2683, 0.3417, 0.2605, 0.3031, 0.2605, 0.3031, 0.2683, 0.3417, 0.2347, 0.3496, 0.2196, 0.3149, 0.2196, 0.3149, 0.2347, 0.3496, 0.204, 0.3635, 0.1832, 0.3344, 0.1832, 0.3344, 0.204, 0.3635, 0.1782, 0.384, 0.1526, 0.3606, 0.3029, 0.3397, 0.3027, 0.3725, 0.2738, 0.374, 0.2683, 0.3417, 0.2683, 0.3417, 0.2738, 0.374, 0.2457, 0.3791, 0.2347, 0.3496, 0.2347, 0.3496, 0.2457, 0.3791, 0.22, 0.388, 0.204, 0.3635, 0.204, 0.3635, 0.22, 0.388, 0.1988, 0.4028, 0.1782, 0.384, 0.3027, 0.3725, 0.3029, 0.4009, 0.2775, 0.4021, 0.2738, 0.374, 0.2738, 0.374, 0.2775, 0.4021, 0.2526, 0.4055, 0.2457, 0.3791, 0.2457, 0.3791, 0.2526, 0.4055, 0.2297, 0.4105, 0.22, 0.388, 0.22, 0.388, 0.2297, 0.4105, 0.2126, 0.4154, 0.1988, 0.4028, 0.6956, 0.2491, 0.7504, 0.2559, 0.7397, 0.3032, 0.6967, 0.2999, 0.6967, 0.2999, 0.7397, 0.3032, 0.7319, 0.3418, 0.6973, 0.3398, 0.6973, 0.3398, 0.7319, 0.3418, 0.7263, 0.3741, 0.6974, 0.3727, 0.6974, 0.3727, 0.7263, 0.3741, 0.7226, 0.4022, 0.6972, 0.401, 0.7504, 0.2559, 0.8001, 0.2737, 0.7805, 0.3151, 0.7397, 0.3032, 0.7397, 0.3032, 0.7805, 0.3151, 0.7654, 0.3498, 0.7319, 0.3418, 0.7319, 0.3418, 0.7654, 0.3498, 0.7544, 0.3793, 0.7263, 0.3741, 0.7263, 0.3741, 0.7544, 0.3793, 0.7474, 0.4056, 0.7226, 0.4022, 0.8001, 0.2737, 0.843, 0.3001, 0.817, 0.3346, 0.7805, 0.3151, 0.7805, 0.3151, 0.817, 0.3346, 0.7961, 0.3638, 0.7654, 0.3498, 0.7654, 0.3498, 0.7961, 0.3638, 0.7801, 0.3882, 0.7544, 0.3793, 0.7544, 0.3793, 0.7801, 0.3882, 0.7704, 0.4107, 0.7474, 0.4056, 0.843, 0.3001, 0.8781, 0.3328, 0.8475, 0.3609, 0.817, 0.3346, 0.817, 0.3346, 0.8475, 0.3609, 0.8219, 0.3843, 0.7961, 0.3638, 0.7961, 0.3638, 0.8219, 0.3843, 0.8013, 0.403, 0.7801, 0.3882, 0.7801, 0.3882, 0.8013, 0.403, 0.7875, 0.4156, 0.7704, 0.4107, 0.6956, 0.2491, 0.6967, 0.2999, 0.654, 0.3048, 0.6411, 0.2582, 0.6411, 0.2582, 0.654, 0.3048, 0.6145, 0.3184, 0.5924, 0.2787, 0.5924, 0.2787, 0.6145, 0.3184, 0.5805, 0.3396, 0.552, 0.3085, 0.552, 0.3085, 0.5805, 0.3396, 0.5543, 0.367, 0.5216, 0.345, 0.6967, 0.2999, 0.6973, 0.3398, 0.663, 0.3426, 0.654, 0.3048, 0.654, 0.3048, 0.663, 0.3426, 0.6307, 0.3512, 0.6145, 0.3184, 0.6145, 0.3184, 0.6307, 0.3512, 0.6022, 0.3657, 0.5805, 0.3396, 0.5805, 0.3396, 0.6022, 0.3657, 0.5797, 0.3859, 0.5543, 0.367, 0.6973, 0.3398, 0.6974, 0.3727, 0.669, 0.3741, 0.663, 0.3426, 0.663, 0.3426, 0.669, 0.3741, 0.6419, 0.3792, 0.6307, 0.3512, 0.6307, 0.3512, 0.6419, 0.3792, 0.6179, 0.3879, 0.6022, 0.3657, 0.6022, 0.3657, 0.6179, 0.3879, 0.599, 0.4018, 0.5797, 0.3859, 0.6974, 0.3727, 0.6972, 0.401, 0.6723, 0.4015, 0.669, 0.3741, 0.669, 0.3741, 0.6723, 0.4015, 0.6484, 0.4042, 0.6419, 0.3792, 0.6419, 0.3792, 0.6484, 0.4042, 0.627, 0.4085, 0.6179, 0.3879, 0.6179, 0.3879, 0.627, 0.4085, 0.6115, 0.4128, 0.599, 0.4018, 0.3046, 0.249, 0.3591, 0.2581, 0.3461, 0.3047, 0.3035, 0.2998, 0.3035, 0.2998, 0.3461, 0.3047, 0.3371, 0.3424, 0.3029, 0.3397, 0.3029, 0.3397, 0.3371, 0.3424, 0.3311, 0.374, 0.3027, 0.3725, 0.3027, 0.3725, 0.3311, 0.374, 0.3278, 0.4014, 0.3029, 0.4009, 0.3591, 0.2581, 0.4077, 0.2787, 0.3857, 0.3183, 0.3461, 0.3047, 0.3461, 0.3047, 0.3857, 0.3183, 0.3694, 0.3511, 0.3371, 0.3424, 0.3371, 0.3424, 0.3694, 0.3511, 0.3582, 0.3791, 0.3311, 0.374, 0.3311, 0.374, 0.3582, 0.3791, 0.3517, 0.4041, 0.3278, 0.4014, 0.4077, 0.2787, 0.4482, 0.3084, 0.4196, 0.3395, 0.3857, 0.3183, 0.3857, 0.3183, 0.4196, 0.3395, 0.3979, 0.3656, 0.3694, 0.3511, 0.3694, 0.3511, 0.3979, 0.3656, 0.3822, 0.3878, 0.3582, 0.3791, 0.3582, 0.3791, 0.3822, 0.3878, 0.373, 0.4084, 0.3517, 0.4041, 0.4482, 0.3084, 0.4785, 0.345, 0.4458, 0.3669, 0.4196, 0.3395, 0.4196, 0.3395, 0.4458, 0.3669, 0.4204, 0.3858, 0.3979, 0.3656, 0.3979, 0.3656, 0.4204, 0.3858, 0.4011, 0.4017, 0.3822, 0.3878, 0.3822, 0.3878, 0.4011, 0.4017, 0.3885, 0.4128, 0.373, 0.4084, 0.6493, 0.7449, 0.6602, 0.6949, 0.7032, 0.6998, 0.7049, 0.7486, 0.7049, 0.7486, 0.7032, 0.6998, 0.7456, 0.6957, 0.7573, 0.7402, 0.7573, 0.7402, 0.7456, 0.6957, 0.7852, 0.6831, 0.8045, 0.722, 0.8045, 0.722, 0.7852, 0.6831, 0.8201, 0.6628, 0.8452, 0.696, 0.6602, 0.6949, 0.6684, 0.6558, 0.7027, 0.6603, 0.7032, 0.6998, 0.7032, 0.6998, 0.7027, 0.6603, 0.7372, 0.6587, 0.7456, 0.6957, 0.7456, 0.6957, 0.7372, 0.6587, 0.77, 0.6506, 0.7852, 0.6831, 0.7852, 0.6831, 0.77, 0.6506, 0.7991, 0.6351, 0.8201, 0.6628, 0.6684, 0.6558, 0.6748, 0.6237, 0.7033, 0.6276, 0.7027, 0.6603, 0.7027, 0.6603, 0.7033, 0.6276, 0.7318, 0.6277, 0.7372, 0.6587, 0.7372, 0.6587, 0.7318, 0.6277, 0.7587, 0.6236, 0.77, 0.6506, 0.77, 0.6506, 0.7587, 0.6236, 0.7822, 0.6129, 0.7991, 0.6351, 0.6748, 0.6237, 0.6797, 0.5959, 0.7048, 0.5994, 0.7033, 0.6276, 0.7033, 0.6276, 0.7048, 0.5994, 0.7298, 0.6006, 0.7318, 0.6277, 0.7318, 0.6277, 0.7298, 0.6006, 0.7532, 0.5998, 0.7587, 0.6236, 0.7587, 0.6236, 0.7532, 0.5998, 0.7709, 0.5981, 0.7822, 0.6129, 0.3505, 0.7448, 0.295, 0.7485, 0.2967, 0.6996, 0.3397, 0.6948, 0.3397, 0.6948, 0.2967, 0.6996, 0.2972, 0.6602, 0.3315, 0.6557, 0.3315, 0.6557, 0.2972, 0.6602, 0.2967, 0.6275, 0.3252, 0.6235, 0.3252, 0.6235, 0.2967, 0.6275, 0.2952, 0.5992, 0.3202, 0.5958, 0.295, 0.7485, 0.2425, 0.74, 0.2542, 0.6955, 0.2967, 0.6996, 0.2967, 0.6996, 0.2542, 0.6955, 0.2627, 0.6586, 0.2972, 0.6602, 0.2972, 0.6602, 0.2627, 0.6586, 0.2681, 0.6275, 0.2967, 0.6275, 0.2967, 0.6275, 0.2681, 0.6275, 0.2702, 0.6004, 0.2952, 0.5992, 0.2425, 0.74, 0.1953, 0.7217, 0.2147, 0.6829, 0.2542, 0.6955, 0.2542, 0.6955, 0.2147, 0.6829, 0.2299, 0.6504, 0.2627, 0.6586, 0.2627, 0.6586, 0.2299, 0.6504, 0.2412, 0.6234, 0.2681, 0.6275, 0.2681, 0.6275, 0.2412, 0.6234, 0.2467, 0.5996, 0.2702, 0.6004, 0.1953, 0.7217, 0.1547, 0.6958, 0.1798, 0.6626, 0.2147, 0.6829, 0.2147, 0.6829, 0.1798, 0.6626, 0.2008, 0.6349, 0.2299, 0.6504, 0.2299, 0.6504, 0.2008, 0.6349, 0.2177, 0.6127, 0.2412, 0.6234, 0.2412, 0.6234, 0.2177, 0.6127, 0.229, 0.5979, 0.2467, 0.5996, 0.3505, 0.7448, 0.3397, 0.6948, 0.3807, 0.6816, 0.4028, 0.7251, 0.4028, 0.7251, 0.3807, 0.6816, 0.4166, 0.6604, 0.4468, 0.6946, 0.4468, 0.6946, 0.4166, 0.6604, 0.4448, 0.6326, 0.4801, 0.656, 0.4801, 0.656, 0.4448, 0.6326, 0.463, 0.6011, 0.5, 0.6121, 0.3397, 0.6948, 0.3315, 0.6557, 0.3644, 0.6465, 0.3807, 0.6816, 0.3807, 0.6816, 0.3644, 0.6465, 0.3942, 0.6318, 0.4166, 0.6604, 0.4166, 0.6604, 0.3942, 0.6318, 0.4186, 0.6122, 0.4448, 0.6326, 0.4448, 0.6326, 0.4186, 0.6122, 0.4357, 0.5888, 0.463, 0.6011, 0.3315, 0.6557, 0.3252, 0.6235, 0.3527, 0.6169, 0.3644, 0.6465, 0.3644, 0.6465, 0.3527, 0.6169, 0.3779, 0.6068, 0.3942, 0.6318, 0.3942, 0.6318, 0.3779, 0.6068, 0.3994, 0.594, 0.4186, 0.6122, 0.4186, 0.6122, 0.3994, 0.594, 0.4148, 0.5774, 0.4357, 0.5888, 0.3252, 0.6235, 0.3202, 0.5958, 0.3444, 0.5908, 0.3527, 0.6169, 0.3527, 0.6169, 0.3444, 0.5908, 0.3671, 0.5839, 0.3779, 0.6068, 0.3779, 0.6068, 0.3671, 0.5839, 0.3869, 0.5759, 0.3994, 0.594, 0.3994, 0.594, 0.3869, 0.5759, 0.401, 0.5691, 0.4148, 0.5774, 0.6493, 0.7449, 0.597, 0.7252, 0.6192, 0.6817, 0.6602, 0.6949, 0.6602, 0.6949, 0.6192, 0.6817, 0.6355, 0.6466, 0.6684, 0.6558, 0.6684, 0.6558, 0.6355, 0.6466, 0.6473, 0.617, 0.6748, 0.6237, 0.6748, 0.6237, 0.6473, 0.617, 0.6555, 0.5909, 0.6797, 0.5959, 0.597, 0.7252, 0.5531, 0.6947, 0.5833, 0.6604, 0.6192, 0.6817, 0.6192, 0.6817, 0.5833, 0.6604, 0.6058, 0.6318, 0.6355, 0.6466, 0.6355, 0.6466, 0.6058, 0.6318, 0.622, 0.6069, 0.6473, 0.617, 0.6473, 0.617, 0.622, 0.6069, 0.6329, 0.584, 0.6555, 0.5909, 0.5531, 0.6947, 0.5199, 0.656, 0.5552, 0.6326, 0.5833, 0.6604, 0.5833, 0.6604, 0.5552, 0.6326, 0.5813, 0.6123, 0.6058, 0.6318, 0.6058, 0.6318, 0.5813, 0.6123, 0.6006, 0.5941, 0.622, 0.6069, 0.622, 0.6069, 0.6006, 0.5941, 0.6131, 0.576, 0.6329, 0.584, 0.5199, 0.656, 0.5, 0.6121, 0.5369, 0.6011, 0.5552, 0.6326, 0.5552, 0.6326, 0.5369, 0.6011, 0.5643, 0.5889, 0.5813, 0.6123, 0.5813, 0.6123, 0.5643, 0.5889, 0.5852, 0.5775, 0.6006, 0.5941, 0.6006, 0.5941, 0.5852, 0.5775, 0.599, 0.5692, 0.6131, 0.576])
me_cube.use_remesh_preserve_volume = False
me_cube.use_remesh_preserve_attributes = False
me_cube.use_mirror_vertex_groups = False
me_cube.update()

# ---- objects
ob_cube = bpy.data.objects.new('Cube', me_cube)

# ---- transforms, parenting, visibility, modifiers, constraints
ob_cube.location = (0.0, 0.0, 0.0)
ob_cube.scale = (1.169, 1.169, 1.169)
ob_cube.lineart.crease_threshold = 0.0

# ---- collection membership
col_collection_1.objects.link(ob_cube)

# ---- scene / render settings (as saved in the file)
scene.frame_start = 1; scene.frame_end = 250; scene.frame_set(1)
scene.render.engine = 'BLENDER_EEVEE_NEXT'
scene.render.resolution_percentage = 50
scene.render.dither_intensity = 0.0
scene.cycles.use_denoising = False
scene.cycles.samples = 128
scene.cycles.sampling_pattern = 'TABULATED_SOBOL'
scene.cycles.use_adaptive_sampling = False
scene.cycles.use_light_tree = False
scene.cycles.blur_glossy = 0.0
scene.cycles.sample_clamp_indirect = 0.0
scene.view_settings.view_transform = 'Standard'
bpy.context.view_layer.update()

# ---- added for rendering (the .blend has no active camera and no usable light): camera, sun
cam_auto = bpy.data.cameras.new('AutoCamera')
cam_auto.lens = 50.0
cam_auto.sensor_width = 36.0
cam_auto.clip_end = 1000.0
ob_auto_camera = bpy.data.objects.new('AutoCamera', cam_auto)
scene.collection.objects.link(ob_auto_camera)
ob_auto_camera.location = (3.1828, -3.81936, 2.54624)
ob_auto_camera.rotation_euler = (1.09748, -7.21219e-08, 0.694738)
scene.camera = ob_auto_camera
light_auto_sun = bpy.data.lights.new('AutoSun', 'SUN')
light_auto_sun.energy = 3.0
light_auto_sun.angle = 0.0523599
ob_auto_sun = bpy.data.objects.new('AutoSun', light_auto_sun)
scene.collection.objects.link(ob_auto_sun)
ob_auto_sun.rotation_euler = (0.872665, 0.174533, 0.523599)
bpy.context.view_layer.update()
